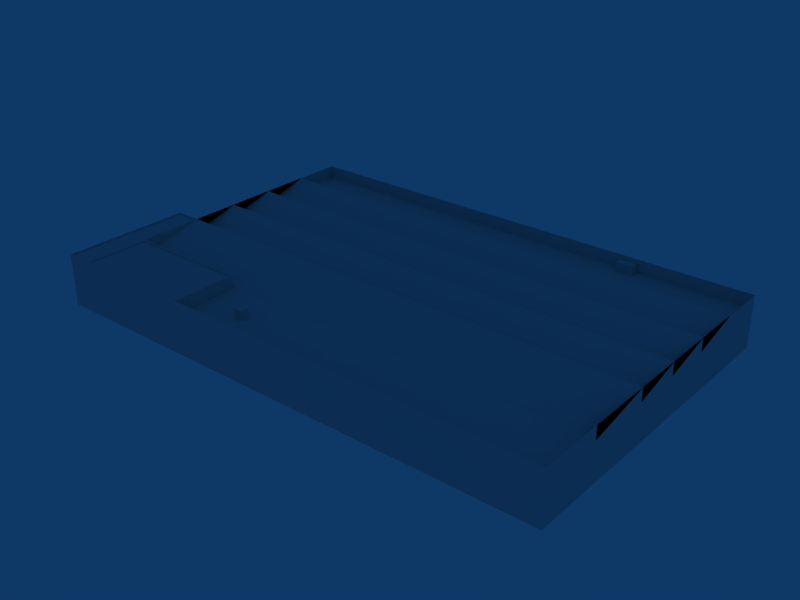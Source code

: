 # Source: ebbr_building_ref_033.blend  (saved by Blender 2.79.0; exported with 4.5.12 LTS)
import bpy
from mathutils import Matrix  # noqa: F401  (used for matrix-valued properties, if any)

bpy.ops.wm.read_factory_settings(use_empty=True)
scene = bpy.context.scene
scene.name = 'Scene'

# ---- collections
col_collection_1 = bpy.data.collections.new('Collection 1'); scene.collection.children.link(col_collection_1)

# ---- materials (node trees are filled in below, after node groups)
mat_material = bpy.data.materials.new('Material')
mat_material.alpha_threshold = 0.0
mat_material.roughness = 0.5

# ---- material node trees

# ---- world
world_world = bpy.data.worlds.new('World'); scene.world = world_world
world_world.color = (0.05656, 0.2208, 0.4)
world_world.use_sun_shadow = False
world_world.sun_shadow_jitter_overblur = 0.0
world_world.cycles.sampling_method = 'NONE'
world_world.cycles.sample_map_resolution = 256

# ---- meshes
me_cube_001 = bpy.data.meshes.new('Cube.001')
me_cube_001.from_pydata([(34.0, 37.4, 8.0), (34.0, 35.4, 8.0), (30.0, 35.4, 8.0), (30.0, 37.4, 8.0), (34.0, 37.4, 10.0), (34.0, 35.4, 10.0), (30.0, 35.4, 10.0), (30.0, 37.4, 10.0), (-14.3, -29.02, 8.0), (-14.3, -31.02, 8.0), (-16.3, -31.02, 8.0), (-16.3, -29.02, 8.0), (-14.3, -29.02, 10.0), (-14.3, -31.02, 10.0), (-16.3, -31.02, 10.0), (-16.3, -29.02, 10.0), (60.0, -37.5, -1.0), (-60.0, -37.5, -1.0), (60.0, 37.5, -1.0), (60.0, -37.5, 11.0), (-60.0, -37.5, 11.0), (-54.0, -37.5, -1.0), (-54.0, 37.5, -1.0), (-54.0, -37.5, 11.0), (-60.0, -7.501, -1.0), (60.0, -7.501, -1.0), (-60.0, -7.501, 11.0), (60.0, -7.501, 11.0), (-54.0, -7.501, -1.0), (-54.0, -7.501, 11.0), (-60.0, -37.5, 8.0), (60.0, 37.5, 8.0), (-54.0, -37.5, 8.0), (-54.0, 37.5, 8.0), (-60.0, -7.501, 8.0), (-54.0, -7.501, 8.0), (-60.0, -22.5, -1.0), (60.0, -22.5, -1.0), (-60.0, -22.5, 11.0), (60.0, -22.5, 11.0), (-54.0, -22.5, 11.0), (-60.0, -22.5, 8.0), (60.0, 26.25, -1.0), (60.0, 15.0, -1.0), (60.0, 3.75, -1.0), (60.0, 26.25, 11.0), (60.0, 15.0, 11.0), (60.0, 3.75, 11.0), (-54.0, 26.25, -1.0), (-54.0, 15.0, -1.0), (-54.0, 3.75, -1.0), (-54.0, 26.25, 11.0), (-54.0, 15.0, 11.0), (-54.0, 3.75, 11.0), (60.0, 26.25, 8.0), (-54.0, 26.25, 8.0), (-54.0, 15.0, 8.0), (-54.0, 3.75, 8.0), (-26.0, -37.5, -1.0), (-26.0, 37.5, -1.0), (-26.0, -37.5, 11.0), (-26.0, -7.501, 11.0), (-26.0, 37.5, 8.0), (-26.0, -22.5, 11.0), (-26.0, 26.25, 11.0), (-26.0, 15.0, 11.0), (-26.0, 3.75, 11.0), (60.0, -22.5, 8.0), (60.0, -37.5, 8.0), (-54.0, -22.5, 8.0), (-26.0, -37.5, 8.0), (-26.0, -22.5, 8.0), (-26.0, 15.0, 8.0), (60.0, 15.0, 8.0), (-26.0, -7.501, 8.0), (60.0, -7.501, 8.0), (-26.0, 3.75, 8.0), (60.0, 3.75, 8.0), (-26.0, 26.25, 8.0), (60.0, 37.46, 11.0), (-54.0, 37.46, 11.0), (60.0, 37.46, 8.0), (-54.0, 37.46, 8.0), (-26.0, 37.46, 11.0), (-26.0, 37.46, 8.0), (-26.31, -37.2, 11.0), (-26.31, -22.81, 11.0), (-53.7, -22.81, 11.0), (-53.7, -37.2, 11.0), (-53.7, -37.2, 10.7), (-53.7, -22.81, 10.7), (-26.31, -37.2, 10.7), (-26.31, -22.81, 10.7), (-54.31, -7.8, 11.0), (-54.31, -22.5, 11.0), (-54.31, -37.2, 11.0), (-59.69, -7.8, 11.0), (-59.69, -22.5, 11.0), (-59.69, -37.2, 11.0), (-59.69, -37.2, 10.7), (-54.31, -37.2, 10.7), (-54.31, -7.8, 10.7), (-59.69, -7.8, 10.7), (-59.69, -22.5, 10.7), (-54.31, -22.5, 10.7)], [], [(4, 7, 6, 5), (0, 4, 5, 1), (1, 5, 6, 2), (2, 6, 7, 3), (4, 0, 3, 7), (12, 15, 14, 13), (8, 12, 13, 9), (9, 13, 14, 10), (10, 14, 15, 11), (12, 8, 11, 15), (20, 30, 32, 23), (30, 17, 21, 32), (24, 34, 35, 28), (34, 26, 29, 35), (34, 41, 38, 26), (41, 30, 20, 38), (24, 36, 41, 34), (36, 17, 30, 41), (75, 67, 37, 25), (16, 37, 67, 68), (27, 39, 67, 75), (39, 19, 68, 67), (31, 54, 42, 18), (54, 73, 43, 42), (73, 77, 44, 43), (77, 75, 25, 44), (45, 46, 73, 54), (46, 47, 77, 73), (47, 27, 75, 77), (35, 57, 50, 28), (57, 56, 49, 50), (56, 55, 48, 49), (55, 33, 22, 48), (29, 53, 57, 35), (53, 52, 56, 57), (52, 51, 55, 56), (58, 16, 68, 70), (70, 32, 21, 58), (19, 60, 70, 68), (60, 23, 32, 70), (18, 59, 62, 31), (59, 22, 33, 62), (39, 27, 67), (29, 40, 69), (40, 63, 71, 69), (63, 60, 70, 71), (67, 71, 70, 68), (27, 61, 71, 67), (61, 29, 69, 71), (52, 65, 72, 56), (65, 46, 73, 72), (29, 61, 74, 35), (61, 27, 75, 74), (53, 29, 35), (51, 52, 56), (27, 47, 75), (46, 45, 73), (74, 75, 47, 66), (35, 74, 66, 53), (72, 73, 45, 64), (56, 72, 64, 51), (53, 66, 76, 57), (66, 47, 77, 76), (51, 64, 78, 55), (64, 45, 54, 78), (52, 53, 57), (47, 46, 77), (76, 77, 46, 65), (57, 76, 65, 52), (31, 62, 78, 54), (33, 55, 78, 62), (84, 82, 80, 83), (81, 84, 83, 79), (51, 80, 82, 55), (79, 45, 54, 81), (60, 63, 86, 85), (63, 40, 87, 86), (23, 60, 85, 88), (40, 23, 88, 87), (87, 88, 89, 90), (88, 85, 91, 89), (86, 87, 90, 92), (85, 86, 92, 91), (92, 90, 89, 91), (40, 29, 93, 94), (23, 40, 94, 95), (26, 38, 97, 96), (38, 20, 98, 97), (29, 26, 96, 93), (20, 23, 95, 98), (98, 95, 100, 99), (93, 96, 102, 101), (97, 98, 99, 103), (96, 97, 103, 102), (95, 94, 104, 100), (94, 93, 101, 104), (100, 104, 103, 99), (104, 101, 102, 103)])
_uv = me_cube_001.uv_layers.new(name='UVTex')
_uv.uv.foreach_set('vector', [0.9544, 0.3881, 0.9991, 0.3881, 0.9991, 0.734, 0.9544, 0.734, 0.9544, 0.3881, 0.9991, 0.3881, 0.9991, 0.734, 0.9544, 0.734, 0.9544, 0.3881, 0.9991, 0.3881, 0.9991, 0.734, 0.9544, 0.734, 0.9544, 0.3881, 0.9991, 0.3881, 0.9991, 0.734, 0.9544, 0.734, 0.9544, 0.3881, 0.9991, 0.3881, 0.9991, 0.734, 0.9544, 0.734, 0.9544, 0.3881, 0.9991, 0.3881, 0.9991, 0.734, 0.9544, 0.734, 0.9544, 0.3881, 0.9991, 0.3881, 0.9991, 0.734, 0.9544, 0.734, 0.9544, 0.3881, 0.9991, 0.3881, 0.9991, 0.734, 0.9544, 0.734, 0.9544, 0.3881, 0.9991, 0.3881, 0.9991, 0.734, 0.9544, 0.734, 0.9544, 0.3881, 0.9991, 0.3881, 0.9991, 0.734, 0.9544, 0.734, 0.5703, 1.0, 0.5703, 0.7812, 0.6016, 0.7812, 0.6016, 1.0, 0.5703, 0.7812, 0.5703, 0.0, 0.6016, 0.0, 0.6016, 0.7812, 0.5703, 0.0, 0.5703, 0.7812, 0.6016, 0.7812, 0.6016, 0.0, 0.5703, 0.7812, 0.5703, 1.0, 0.6016, 1.0, 0.6016, 0.7812, 0.7344, 0.75, 0.6641, 0.75, 0.6641, 1.0, 0.7344, 1.0, 0.6641, 0.75, 0.5938, 0.75, 0.5938, 1.0, 0.6641, 1.0, 0.7344, 0.0, 0.6641, 0.0, 0.6641, 0.75, 0.7344, 0.75, 0.6641, 0.0, 0.5938, 0.0, 0.5938, 0.75, 0.6641, 0.75, 0.7344, 0.75, 0.6641, 0.75, 0.6641, 0.0, 0.7344, 0.0, 0.5938, 0.0, 0.6641, 0.0, 0.6641, 0.75, 0.5938, 0.75, 0.7344, 1.0, 0.6641, 1.0, 0.6641, 0.75, 0.7344, 0.75, 0.6641, 1.0, 0.5938, 1.0, 0.5938, 0.75, 0.6641, 0.75, 0.9524, 0.75, 0.9004, 0.75, 0.9004, 0.0, 0.9524, 0.0, 0.9004, 0.75, 0.8457, 0.75, 0.8457, 0.0, 0.9004, 0.0, 0.8457, 0.75, 0.791, 0.75, 0.791, 0.0, 0.8457, 0.0, 0.791, 0.75, 0.7344, 0.75, 0.7344, 0.0, 0.791, 0.0, 0.9004, 1.0, 0.8457, 1.0, 0.8457, 0.75, 0.9004, 0.75, 0.8457, 1.0, 0.791, 1.0, 0.791, 0.75, 0.8457, 0.75, 0.791, 1.0, 0.7344, 1.0, 0.7344, 0.75, 0.791, 0.75, 0.7344, 0.75, 0.791, 0.75, 0.791, 0.0, 0.7344, 0.0, 0.791, 0.75, 0.8457, 0.75, 0.8457, 0.0, 0.791, 0.0, 0.8457, 0.75, 0.9004, 0.75, 0.9004, 0.0, 0.8457, 0.0, 0.9004, 0.75, 0.9524, 0.75, 0.9524, 0.0, 0.9004, 0.0, 0.7344, 1.0, 0.791, 1.0, 0.791, 0.75, 0.7344, 0.75, 0.791, 1.0, 0.8457, 1.0, 0.8457, 0.75, 0.791, 0.75, 0.8457, 1.0, 0.9004, 1.0, 0.9004, 0.75, 0.8457, 0.75, 0.1465, 0.0, 0.5938, 0.0, 0.5938, 0.75, 0.1465, 0.75, 0.1465, 0.75, 0.0009621, 0.75, 0.0009621, 0.0, 0.1465, 0.0, 0.5938, 1.0, 0.1465, 1.0, 0.1465, 0.75, 0.5938, 0.75, 0.1465, 1.0, 0.0009621, 1.0, 0.0009621, 0.75, 0.1465, 0.75, 0.5938, 0.0, 0.1465, 0.0, 0.1465, 0.75, 0.5938, 0.75, 0.1465, 0.0, 0.0009621, 0.0, 0.0009621, 0.75, 0.1465, 0.75, 0.07812, 0.09375, 0.1094, 0.09375, 0.1094, 0.125, 0.9539, 0.7614, 0.9992, 0.7614, 0.9992, 0.9904, 0.9539, 0.7614, 0.9992, 0.7614, 0.9992, 0.9904, 0.9539, 0.9904, 0.9539, 0.7614, 0.9992, 0.7614, 0.9992, 0.9904, 0.9539, 0.9904, 0.9543, 0.3933, 0.9988, 0.3933, 0.9988, 0.7308, 0.9543, 0.7308, 0.9543, 0.01875, 0.9988, 0.01875, 0.9988, 0.3562, 0.9543, 0.3562, 0.9543, 0.01875, 0.9988, 0.01875, 0.9988, 0.3562, 0.9543, 0.3562, 0.9544, 0.3884, 0.999, 0.3884, 0.999, 0.7355, 0.9544, 0.7355, 0.9544, 0.3884, 0.999, 0.3884, 0.999, 0.7355, 0.9544, 0.7355, 0.9544, 0.3884, 0.999, 0.3884, 0.999, 0.7355, 0.9544, 0.7355, 0.9544, 0.3884, 0.999, 0.3884, 0.999, 0.7355, 0.9544, 0.7355, 0.07812, 0.09375, 0.1094, 0.09375, 0.1094, 0.125, 0.07812, 0.09375, 0.1094, 0.09375, 0.1094, 0.125, 0.07812, 0.09375, 0.1094, 0.09375, 0.1094, 0.125, 0.07812, 0.09375, 0.1094, 0.09375, 0.1094, 0.125, 0.9543, 0.01875, 0.9988, 0.01875, 0.9988, 0.3562, 0.9543, 0.3562, 0.9543, 0.01875, 0.9988, 0.01875, 0.9988, 0.3562, 0.9543, 0.3562, 0.9543, 0.01875, 0.9988, 0.01875, 0.9988, 0.3562, 0.9543, 0.3562, 0.9543, 0.01875, 0.9988, 0.01875, 0.9988, 0.3562, 0.9543, 0.3562, 0.9544, 0.3884, 0.999, 0.3884, 0.999, 0.7355, 0.9544, 0.7355, 0.9544, 0.3884, 0.999, 0.3884, 0.999, 0.7355, 0.9544, 0.7355, 0.9544, 0.3884, 0.999, 0.3884, 0.999, 0.7355, 0.9544, 0.7355, 0.9544, 0.3884, 0.999, 0.3884, 0.999, 0.7355, 0.9544, 0.7355, 0.07812, 0.09375, 0.1094, 0.09375, 0.1094, 0.125, 0.07812, 0.09375, 0.1094, 0.09375, 0.1094, 0.125, 0.9543, 0.01875, 0.9988, 0.01875, 0.9988, 0.3562, 0.9543, 0.3562, 0.9543, 0.01875, 0.9988, 0.01875, 0.9988, 0.3562, 0.9543, 0.3562, 0.9543, 0.3933, 0.9988, 0.3933, 0.9988, 0.7308, 0.9543, 0.7308, 0.9543, 0.3933, 0.9988, 0.3933, 0.9988, 0.7308, 0.9543, 0.7308, 0.1465, 0.75, 0.0009621, 0.75, 0.0009621, 1.0, 0.1465, 1.0, 0.5938, 0.75, 0.1465, 0.75, 0.1465, 1.0, 0.5938, 1.0, 0.9004, 1.0, 0.9524, 1.0, 0.9524, 0.75, 0.9004, 0.75, 0.9524, 1.0, 0.9004, 1.0, 0.9004, 0.75, 0.9524, 0.75, 0.9539, 0.7614, 0.9992, 0.7614, 0.9992, 0.9904, 0.9539, 0.9904, 0.9539, 0.7614, 0.9992, 0.7614, 0.9992, 0.9904, 0.9539, 0.9904, 0.9539, 0.7614, 0.9992, 0.7614, 0.9992, 0.9904, 0.9539, 0.9904, 0.9539, 0.7614, 0.9992, 0.7614, 0.9992, 0.9904, 0.9539, 0.9904, 0.9539, 0.7614, 0.9992, 0.7614, 0.9992, 0.9904, 0.9539, 0.9904, 0.9539, 0.7614, 0.9992, 0.7614, 0.9992, 0.9904, 0.9539, 0.9904, 0.07812, 0.09375, 0.1094, 0.09375, 0.1094, 0.125, 0.07812, 0.125, 0.9539, 0.7614, 0.9992, 0.7614, 0.9992, 0.9904, 0.9539, 0.9904, 0.9543, 0.3933, 0.9988, 0.3933, 0.9988, 0.7308, 0.9543, 0.7308, 0.9539, 0.7614, 0.9992, 0.7614, 0.9992, 0.9904, 0.9539, 0.9904, 0.9539, 0.7614, 0.9992, 0.7614, 0.9992, 0.9904, 0.9539, 0.9904, 0.9539, 0.7614, 0.9992, 0.7614, 0.9992, 0.9904, 0.9539, 0.9904, 0.9539, 0.7614, 0.9992, 0.7614, 0.9992, 0.9904, 0.9539, 0.9904, 0.9539, 0.7614, 0.9992, 0.7614, 0.9992, 0.9904, 0.9539, 0.9904, 0.9539, 0.7614, 0.9992, 0.7614, 0.9992, 0.9904, 0.9539, 0.9904, 0.9539, 0.7614, 0.9992, 0.7614, 0.9992, 0.9904, 0.9539, 0.9904, 0.9539, 0.7614, 0.9992, 0.7614, 0.9992, 0.9904, 0.9539, 0.9904, 0.9539, 0.7614, 0.9992, 0.7614, 0.9992, 0.9904, 0.9539, 0.9904, 0.9539, 0.7614, 0.9992, 0.7614, 0.9992, 0.9904, 0.9539, 0.9904, 0.9539, 0.7614, 0.9992, 0.7614, 0.9992, 0.9904, 0.9539, 0.9904, 0.9539, 0.7614, 0.9992, 0.7614, 0.9992, 0.9904, 0.9539, 0.9904, 0.9543, 0.3933, 0.9988, 0.3933, 0.9988, 0.7308, 0.9543, 0.7308, 0.9543, 0.3933, 0.9988, 0.3933, 0.9988, 0.7308, 0.9543, 0.7308])
me_cube_001.materials.append(mat_material)
me_cube_001.use_remesh_preserve_volume = False
me_cube_001.use_remesh_preserve_attributes = False
me_cube_001.use_mirror_vertex_groups = False
me_cube_001.update()

# ---- objects
ob_building = bpy.data.objects.new('Building', me_cube_001)

# ---- transforms, parenting, visibility, modifiers, constraints
ob_building.location = (0.0, 0.0, 1.0)
ob_building.lock_rotations_4d = False
ob_building.empty_display_type = 'ARROWS'
ob_building.lineart.crease_threshold = 0.0

# ---- collection membership
col_collection_1.objects.link(ob_building)

# ---- scene / render settings (as saved in the file)
scene.frame_start = 1; scene.frame_end = 250; scene.frame_set(1)
scene.render.engine = 'BLENDER_EEVEE_NEXT'
scene.render.image_settings.file_format = 'JPEG'
scene.render.image_settings.color_mode = 'RGB'
scene.render.image_settings.compression = 90
scene.render.resolution_x = 800
scene.render.resolution_y = 600
scene.render.pixel_aspect_x = 100.0
scene.render.pixel_aspect_y = 100.0
scene.render.fps = 25
scene.render.dither_intensity = 0.0
scene.render.use_compositing = False
scene.render.use_sequencer = False
scene.render.bake_margin = 2
scene.render.bake_bias = 0.0
scene.render.use_stamp_time = False
scene.render.use_stamp_date = False
scene.render.use_stamp_frame = False
scene.render.use_stamp_camera = False
scene.render.use_stamp_scene = False
scene.render.use_stamp_filename = False
scene.render.use_stamp_render_time = False
scene.render.stamp_font_size = 0
scene.cycles.use_denoising = False
scene.cycles.samples = 10
scene.cycles.sampling_pattern = 'TABULATED_SOBOL'
scene.cycles.light_sampling_threshold = 0.0
scene.cycles.use_adaptive_sampling = False
scene.cycles.use_light_tree = False
scene.cycles.blur_glossy = 0.0
scene.cycles.volume_bounces = 1
scene.cycles.pixel_filter_type = 'GAUSSIAN'
scene.cycles.sample_clamp_indirect = 0.0
scene.view_settings.view_transform = 'Raw'
bpy.context.view_layer.update()

# ---- added for rendering (the .blend has no active camera): camera
cam_auto = bpy.data.cameras.new('AutoCamera')
cam_auto.lens = 50.0
cam_auto.sensor_width = 36.0
cam_auto.clip_end = 2306.1
ob_auto_camera = bpy.data.objects.new('AutoCamera', cam_auto)
scene.collection.objects.link(ob_auto_camera)
ob_auto_camera.location = (131.402, -157.683, 111.122)
ob_auto_camera.rotation_euler = (1.09748, -7.21219e-08, 0.694738)
scene.camera = ob_auto_camera
bpy.context.view_layer.update()
